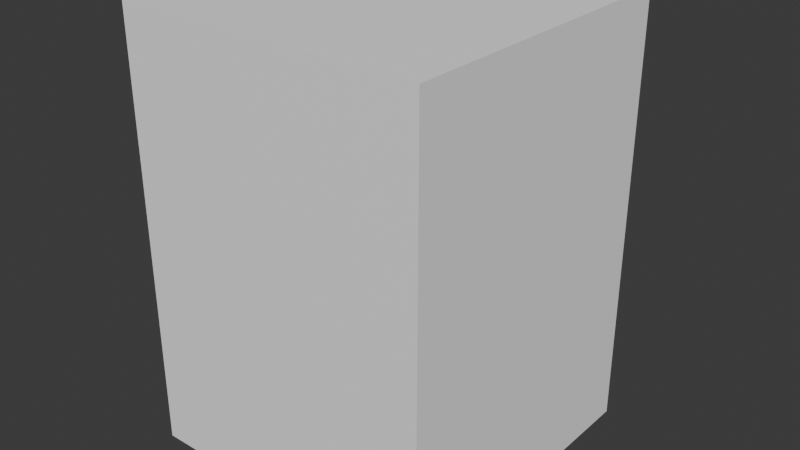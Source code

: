 # Source: ELD_LAVA_LOUCAS2_v01.blend  (saved by Blender 4.2.66; exported with 4.5.12 LTS)
import bpy
from mathutils import Matrix  # noqa: F401  (used for matrix-valued properties, if any)

bpy.ops.wm.read_factory_settings(use_empty=True)
scene = bpy.context.scene
scene.name = 'Scene'

# ---- collections
col_collection = bpy.data.collections.new('Collection'); scene.collection.children.link(col_collection)

# ---- materials (node trees are filled in below, after node groups)
mat_polyroom_pbr = bpy.data.materials.new('Polyroom_PBR')

# ---- material node trees
mat_polyroom_pbr.use_nodes = True; mat_polyroom_pbr.node_tree.nodes.clear()
_N = mat_polyroom_pbr.node_tree.nodes; _L = mat_polyroom_pbr.node_tree.links
n0 = _N.new('ShaderNodeOutputMaterial'); n0.name = 'Material Output'; n0.location = (300, 0)
n1 = _N.new('ShaderNodeBsdfPrincipled'); n1.name = 'Principled BSDF'; n1.location = (0, 0)
n1.inputs[2].default_value = 0.8
n2 = _N.new('ShaderNodeVertexColor'); n2.name = 'Color Attribute'; n2.location = (-300, 0)
n2.layer_name = 'Color'
_L.new(n2.outputs[0], n1.inputs[0])
_L.new(n1.outputs[0], n0.inputs[0])
n0.is_active_output = True

# ---- world
world_world = bpy.data.worlds.new('World'); scene.world = world_world
world_world.use_nodes = True; world_world.node_tree.nodes.clear()
_N = world_world.node_tree.nodes; _L = world_world.node_tree.links
n0 = _N.new('ShaderNodeOutputWorld'); n0.name = 'World Output'; n0.location = (300, 300)
n1 = _N.new('ShaderNodeBackground'); n1.name = 'Background'; n1.location = (10, 300)
n1.inputs[0].default_value = (0.05088, 0.05088, 0.05088, 1.0)
_L.new(n1.outputs[0], n0.inputs[0])
n0.is_active_output = True
world_world.color = (0.05088, 0.05088, 0.05088)
world_world.sun_shadow_jitter_overblur = 0.0

# ---- meshes
me_eld_lava_loucas2_v01 = bpy.data.meshes.new('ELD_LAVA_LOUCAS2_v01')
me_eld_lava_loucas2_v01.from_pydata([(-0.3, -0.3215, 0.0), (-0.3, -0.3215, 0.85), (-0.3, 0.2785, 0.0), (-0.3, 0.2785, 0.85), (0.3, -0.3215, 0.0), (0.3, -0.3215, 0.85), (0.3, 0.2785, 0.0), (0.3, 0.2785, 0.85), (-0.26, 0.2745, 0.13), (-0.26, 0.2745, 0.71), (-0.26, 0.2945, 0.13), (-0.26, 0.2945, 0.71), (0.26, 0.2745, 0.13), (0.26, 0.2745, 0.71), (0.26, 0.2945, 0.13), (0.26, 0.2945, 0.71), (-0.26, 0.2745, 0.71), (-0.26, 0.2745, 0.81), (-0.26, 0.2945, 0.71), (-0.26, 0.2945, 0.81), (0.26, 0.2745, 0.71), (0.26, 0.2745, 0.81), (0.26, 0.2945, 0.71), (0.26, 0.2945, 0.81), (-0.22, 0.3215, 0.76), (0.22, 0.3215, 0.76), (-0.22, 0.3162, 0.7473), (0.22, 0.3162, 0.7473), (-0.22, 0.3035, 0.742), (0.22, 0.3035, 0.742), (-0.22, 0.2908, 0.7473), (0.22, 0.2908, 0.7473), (-0.22, 0.2855, 0.76), (0.22, 0.2855, 0.76), (-0.22, 0.2908, 0.7727), (0.22, 0.2908, 0.7727), (-0.22, 0.3035, 0.778), (0.22, 0.3035, 0.778), (-0.22, 0.3162, 0.7727), (0.22, 0.3162, 0.7727), (-0.15, 0.2935, 0.735), (-0.15, 0.2935, 0.785), (-0.15, 0.3035, 0.735), (-0.15, 0.3035, 0.785), (-0.09, 0.2935, 0.735), (-0.09, 0.2935, 0.785), (-0.09, 0.3035, 0.735), (-0.09, 0.3035, 0.785), (0.0, 0.2935, 0.745), (0.0, 0.2935, 0.775), (0.0, 0.3035, 0.745), (0.0, 0.3035, 0.775), (0.1, 0.2935, 0.745), (0.1, 0.2935, 0.775), (0.1, 0.3035, 0.745), (0.1, 0.3035, 0.775)], [], [(0, 1, 3, 2), (2, 3, 7, 6), (6, 7, 5, 4), (4, 5, 1, 0), (2, 6, 4, 0), (7, 3, 1, 5), (8, 9, 11, 10), (10, 11, 15, 14), (14, 15, 13, 12), (12, 13, 9, 8), (10, 14, 12, 8), (15, 11, 9, 13), (16, 17, 19, 18), (18, 19, 23, 22), (22, 23, 21, 20), (20, 21, 17, 16), (18, 22, 20, 16), (23, 19, 17, 21), (24, 25, 27, 26), (26, 27, 29, 28), (28, 29, 31, 30), (30, 31, 33, 32), (32, 33, 35, 34), (34, 35, 37, 36), (27, 25, 39, 37, 35, 33, 31, 29), (36, 37, 39, 38), (38, 39, 25, 24), (24, 26, 28, 30, 32, 34, 36, 38), (40, 41, 43, 42), (42, 43, 47, 46), (46, 47, 45, 44), (44, 45, 41, 40), (42, 46, 44, 40), (47, 43, 41, 45), (48, 49, 51, 50), (50, 51, 55, 54), (54, 55, 53, 52), (52, 53, 49, 48), (50, 54, 52, 48), (55, 51, 49, 53)])
_uv = me_eld_lava_loucas2_v01.uv_layers.new(name='UVMap')
_uv.uv.foreach_set('vector', [0.006131, 0.367, 0.006131, 0.006131, 0.2609, 0.006131, 0.2609, 0.367, 0.006131, 0.7393, 0.006131, 0.3792, 0.2609, 0.3792, 0.2609, 0.7393, 0.2731, 0.367, 0.2731, 0.006131, 0.5278, 0.006131, 0.5278, 0.367, 0.2731, 0.7393, 0.2731, 0.3792, 0.5278, 0.3792, 0.5278, 0.7393, 0.7948, 0.006131, 0.7948, 0.2609, 0.5401, 0.2609, 0.5401, 0.006131, 0.7948, 0.2731, 0.7948, 0.5278, 0.5401, 0.5278, 0.5401, 0.2731, 0.8617, 0.2524, 0.8617, 0.006131, 0.8702, 0.006131, 0.8702, 0.2524, 0.5401, 0.7858, 0.5401, 0.5401, 0.7609, 0.5401, 0.7609, 0.7858, 0.8617, 0.5109, 0.8617, 0.2646, 0.8702, 0.2646, 0.8702, 0.5109, 0.7731, 0.7858, 0.7731, 0.5401, 0.9939, 0.5401, 0.9939, 0.7858, 0.8909, 0.006131, 0.8909, 0.2269, 0.8825, 0.2269, 0.8825, 0.006131, 0.8909, 0.2391, 0.8909, 0.4599, 0.8825, 0.4599, 0.8825, 0.2391, 0.1691, 0.7941, 0.1691, 0.7516, 0.1775, 0.7516, 0.1775, 0.7941, 0.8494, 0.2269, 0.8071, 0.2269, 0.8071, 0.006131, 0.8494, 0.006131, 0.1898, 0.7941, 0.1898, 0.7516, 0.1983, 0.7516, 0.1983, 0.7941, 0.8494, 0.4599, 0.8071, 0.4599, 0.8071, 0.2391, 0.8494, 0.2391, 0.9117, 0.006131, 0.9117, 0.2269, 0.9032, 0.2269, 0.9032, 0.006131, 0.9117, 0.2391, 0.9117, 0.4599, 0.9032, 0.4599, 0.9032, 0.2391, 0.01138, 0.7516, 0.01138, 0.9384, 0.006131, 0.9384, 0.006131, 0.7516, 0.9348, 0.006131, 0.9348, 0.1929, 0.9294, 0.1929, 0.9294, 0.006131, 0.9294, 0.006131, 0.9294, 0.1929, 0.924, 0.1929, 0.924, 0.006131, 0.02918, 0.9384, 0.02918, 0.7516, 0.03442, 0.7516, 0.03442, 0.9384, 0.03442, 0.9384, 0.03442, 0.7516, 0.03996, 0.7516, 0.03996, 0.9384, 0.924, 0.392, 0.924, 0.2052, 0.9294, 0.2052, 0.9294, 0.392, 0.2477, 0.7657, 0.2436, 0.7616, 0.2436, 0.7557, 0.2477, 0.7516, 0.2536, 0.7516, 0.2577, 0.7557, 0.2577, 0.7616, 0.2536, 0.7657, 0.9294, 0.392, 0.9294, 0.2052, 0.9348, 0.2052, 0.9348, 0.392, 0.01692, 0.7516, 0.01692, 0.9384, 0.01138, 0.9384, 0.01138, 0.7516, 0.2831, 0.7516, 0.2872, 0.7557, 0.2872, 0.7616, 0.2831, 0.7657, 0.2772, 0.7657, 0.2731, 0.7616, 0.2731, 0.7557, 0.2772, 0.7516, 0.3325, 0.7728, 0.3325, 0.7516, 0.3368, 0.7516, 0.3368, 0.7728, 0.1233, 0.7771, 0.1022, 0.7771, 0.1022, 0.7516, 0.1233, 0.7516, 0.349, 0.7728, 0.349, 0.7516, 0.3533, 0.7516, 0.3533, 0.7728, 0.1568, 0.7771, 0.1356, 0.7771, 0.1356, 0.7516, 0.1568, 0.7516, 0.3202, 0.7516, 0.3202, 0.7771, 0.316, 0.7771, 0.316, 0.7516, 0.3037, 0.7516, 0.3037, 0.7771, 0.2995, 0.7771, 0.2995, 0.7516, 0.3655, 0.7643, 0.3655, 0.7516, 0.3698, 0.7516, 0.3698, 0.7643, 0.06493, 0.7941, 0.05222, 0.7941, 0.05222, 0.7516, 0.06493, 0.7516, 0.382, 0.7643, 0.382, 0.7516, 0.3863, 0.7516, 0.3863, 0.7643, 0.0899, 0.7941, 0.07719, 0.7941, 0.07719, 0.7516, 0.0899, 0.7516, 0.2148, 0.7516, 0.2148, 0.7941, 0.2106, 0.7941, 0.2106, 0.7516, 0.2313, 0.7516, 0.2313, 0.7941, 0.2271, 0.7941, 0.2271, 0.7516])
_ca = me_eld_lava_loucas2_v01.color_attributes.new('Color', 'FLOAT_COLOR', 'POINT')
_ca.data.foreach_set('color', [0.92, 0.92, 0.93, 1.0, 0.92, 0.92, 0.93, 1.0, 0.92, 0.92, 0.93, 1.0, 0.92, 0.92, 0.93, 1.0, 0.92, 0.92, 0.93, 1.0, 0.92, 0.92, 0.93, 1.0, 0.92, 0.92, 0.93, 1.0, 0.92, 0.92, 0.93, 1.0, 0.78, 0.79, 0.82, 1.0, 0.78, 0.79, 0.82, 1.0, 0.78, 0.79, 0.82, 1.0, 0.78, 0.79, 0.82, 1.0, 0.78, 0.79, 0.82, 1.0, 0.78, 0.79, 0.82, 1.0, 0.78, 0.79, 0.82, 1.0, 0.78, 0.79, 0.82, 1.0, 0.25, 0.26, 0.28, 1.0, 0.25, 0.26, 0.28, 1.0, 0.25, 0.26, 0.28, 1.0, 0.25, 0.26, 0.28, 1.0, 0.25, 0.26, 0.28, 1.0, 0.25, 0.26, 0.28, 1.0, 0.25, 0.26, 0.28, 1.0, 0.25, 0.26, 0.28, 1.0, 0.62, 0.64, 0.67, 1.0, 0.62, 0.64, 0.67, 1.0, 0.62, 0.64, 0.67, 1.0, 0.62, 0.64, 0.67, 1.0, 0.62, 0.64, 0.67, 1.0, 0.62, 0.64, 0.67, 1.0, 0.62, 0.64, 0.67, 1.0, 0.62, 0.64, 0.67, 1.0, 0.62, 0.64, 0.67, 1.0, 0.62, 0.64, 0.67, 1.0, 0.62, 0.64, 0.67, 1.0, 0.62, 0.64, 0.67, 1.0, 0.62, 0.64, 0.67, 1.0, 0.62, 0.64, 0.67, 1.0, 0.62, 0.64, 0.67, 1.0, 0.62, 0.64, 0.67, 1.0, 0.15, 0.4, 0.85, 1.0, 0.15, 0.4, 0.85, 1.0, 0.15, 0.4, 0.85, 1.0, 0.15, 0.4, 0.85, 1.0, 0.15, 0.4, 0.85, 1.0, 0.15, 0.4, 0.85, 1.0, 0.15, 0.4, 0.85, 1.0, 0.15, 0.4, 0.85, 1.0, 0.92, 0.92, 0.93, 1.0, 0.92, 0.92, 0.93, 1.0, 0.92, 0.92, 0.93, 1.0, 0.92, 0.92, 0.93, 1.0, 0.92, 0.92, 0.93, 1.0, 0.92, 0.92, 0.93, 1.0, 0.92, 0.92, 0.93, 1.0, 0.92, 0.92, 0.93, 1.0])
me_eld_lava_loucas2_v01.materials.append(mat_polyroom_pbr)
me_eld_lava_loucas2_v01.update()

# ---- objects
ob_eld_lava_loucas2_v01 = bpy.data.objects.new('ELD_LAVA_LOUCAS2_v01', me_eld_lava_loucas2_v01)

# ---- transforms, parenting, visibility, modifiers, constraints
ob_eld_lava_loucas2_v01.location = (0.0, 0.0, 0.0)

# ---- collection membership
col_collection.objects.link(ob_eld_lava_loucas2_v01)

# ---- scene / render settings (as saved in the file)
scene.frame_start = 1; scene.frame_end = 250; scene.frame_set(1)
scene.render.engine = 'BLENDER_EEVEE_NEXT'
bpy.context.view_layer.update()

# ---- added for rendering (the .blend has no active camera and no usable light): camera, sun
cam_auto = bpy.data.cameras.new('AutoCamera')
cam_auto.lens = 50.0
cam_auto.sensor_width = 36.0
cam_auto.clip_end = 1000.0
ob_auto_camera = bpy.data.objects.new('AutoCamera', cam_auto)
scene.collection.objects.link(ob_auto_camera)
ob_auto_camera.location = (1.13163, -1.35796, 1.33031)
ob_auto_camera.rotation_euler = (1.09748, -7.21219e-08, 0.694738)
scene.camera = ob_auto_camera
light_auto_sun = bpy.data.lights.new('AutoSun', 'SUN')
light_auto_sun.energy = 3.0
light_auto_sun.angle = 0.0523599
ob_auto_sun = bpy.data.objects.new('AutoSun', light_auto_sun)
scene.collection.objects.link(ob_auto_sun)
ob_auto_sun.rotation_euler = (0.872665, 0.174533, 0.523599)
bpy.context.view_layer.update()
